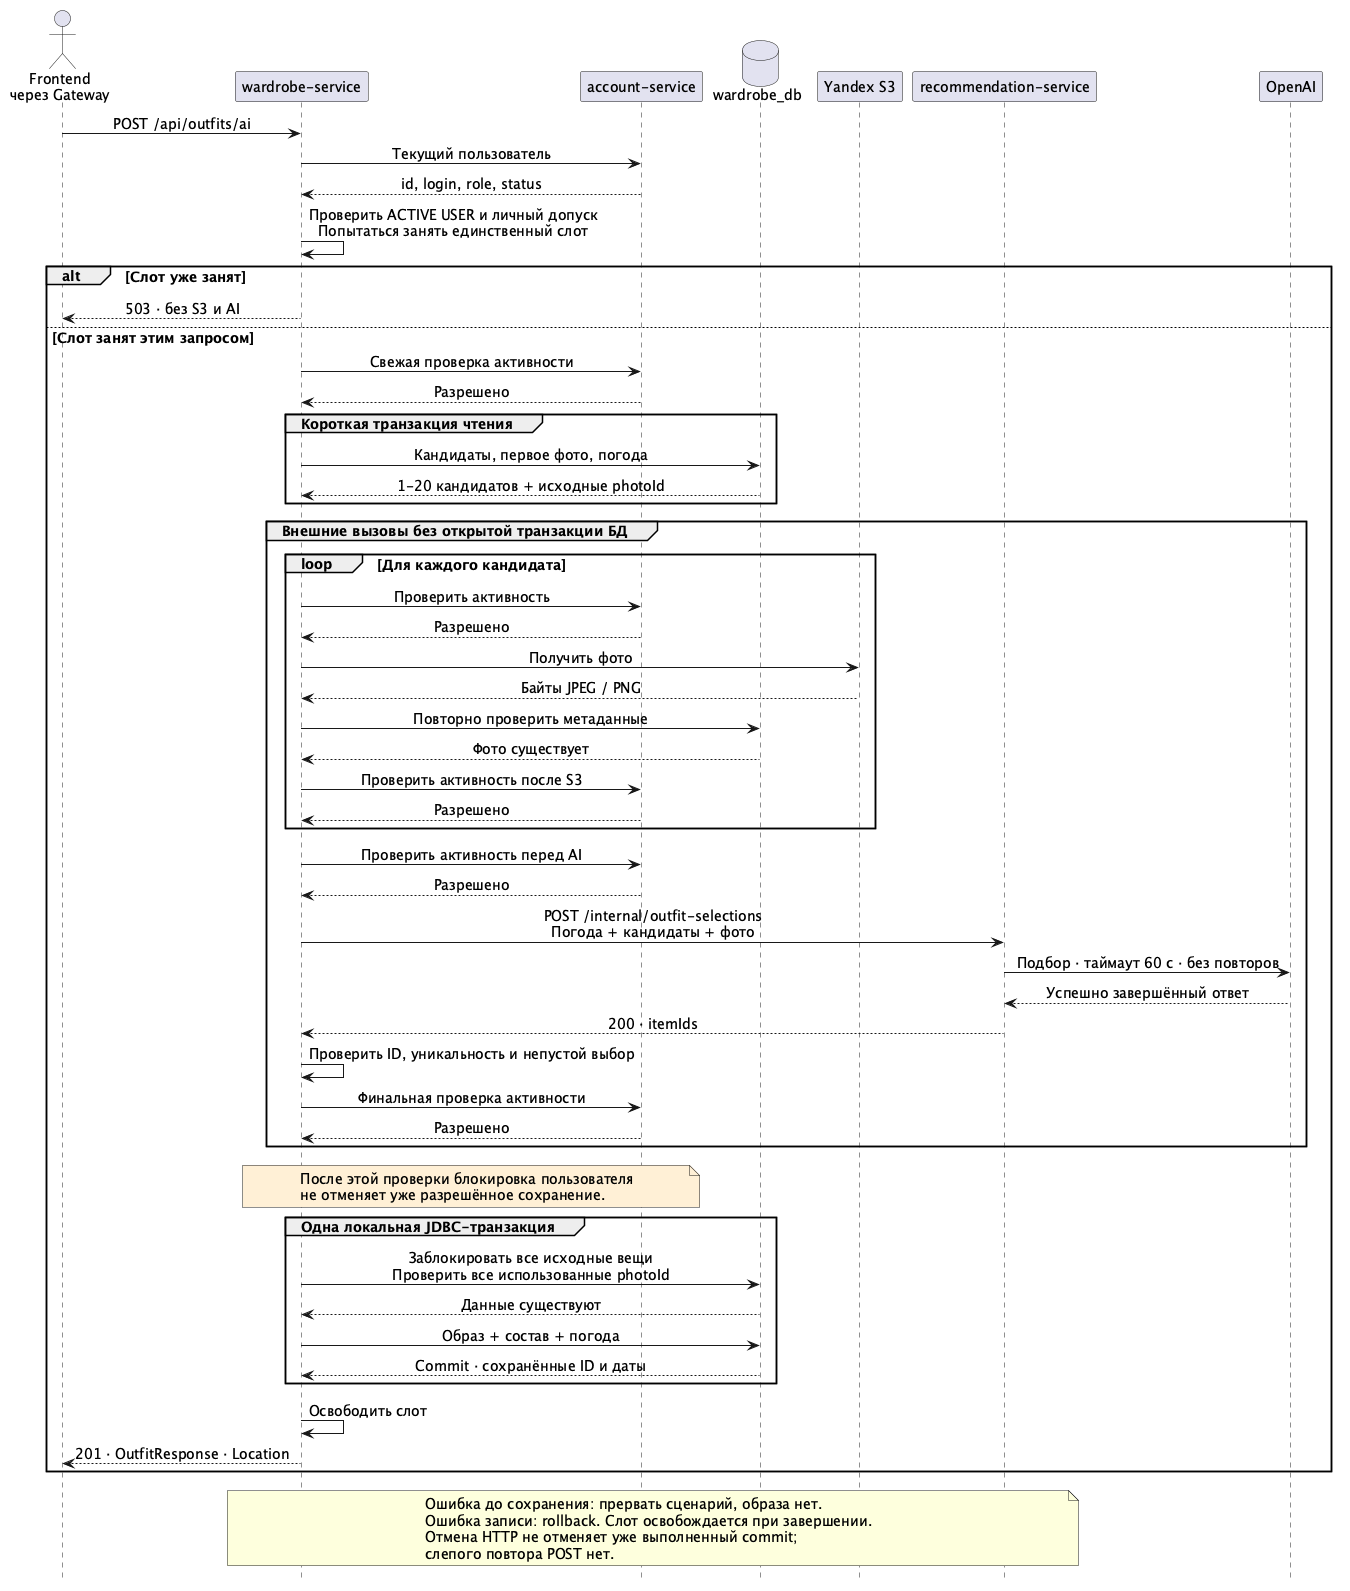

The diagram above was rendered by PlantUML. Its source (embedded in the PNG):
@startuml ai-selection
skinparam backgroundColor #FFFFFF
skinparam defaultFontName SansSerif
skinparam defaultFontSize 14
skinparam shadowing false
skinparam sequenceMessageAlign center
skinparam responseMessageBelowArrow true
hide footbox

actor "Frontend\nчерез Gateway" as client
participant "wardrobe-service" as wardrobe
participant "account-service" as account
database "wardrobe_db" as db
participant "Yandex S3" as s3
participant "recommendation-service" as recommendation
participant "OpenAI" as ai

client -> wardrobe : POST /api/outfits/ai
wardrobe -> account : Текущий пользователь
account --> wardrobe : id, login, role, status
wardrobe -> wardrobe : Проверить ACTIVE USER и личный допуск\nПопытаться занять единственный слот

alt Слот уже занят
  wardrobe --> client : 503 · без S3 и AI
else Слот занят этим запросом
  wardrobe -> account : Свежая проверка активности
  account --> wardrobe : Разрешено
  group Короткая транзакция чтения
    wardrobe -> db : Кандидаты, первое фото, погода
    db --> wardrobe : 1-20 кандидатов + исходные photoId
  end

  group Внешние вызовы без открытой транзакции БД
    loop Для каждого кандидата
      wardrobe -> account : Проверить активность
      account --> wardrobe : Разрешено
      wardrobe -> s3 : Получить фото
      s3 --> wardrobe : Байты JPEG / PNG
      wardrobe -> db : Повторно проверить метаданные
      db --> wardrobe : Фото существует
      wardrobe -> account : Проверить активность после S3
      account --> wardrobe : Разрешено
    end
    wardrobe -> account : Проверить активность перед AI
    account --> wardrobe : Разрешено
    wardrobe -> recommendation : POST /internal/outfit-selections\nПогода + кандидаты + фото
    recommendation -> ai : Подбор · таймаут 60 с · без повторов
    ai --> recommendation : Успешно завершённый ответ
    recommendation --> wardrobe : 200 · itemIds
    wardrobe -> wardrobe : Проверить ID, уникальность и непустой выбор
    wardrobe -> account : Финальная проверка активности
    account --> wardrobe : Разрешено
  end

  note over wardrobe, account #FFF0D6
    После этой проверки блокировка пользователя
    не отменяет уже разрешённое сохранение.
  end note

  group Одна локальная JDBC-транзакция
    wardrobe -> db : Заблокировать все исходные вещи\nПроверить все использованные photoId
    db --> wardrobe : Данные существуют
    wardrobe -> db : Образ + состав + погода
    db --> wardrobe : Commit · сохранённые ID и даты
  end
  wardrobe -> wardrobe : Освободить слот
  wardrobe --> client : 201 · OutfitResponse · Location
end

note over wardrobe, recommendation
  Ошибка до сохранения: прервать сценарий, образа нет.
  Ошибка записи: rollback. Слот освобождается при завершении.
  Отмена HTTP не отменяет уже выполненный commit;
  слепого повтора POST нет.
end note
@enduml